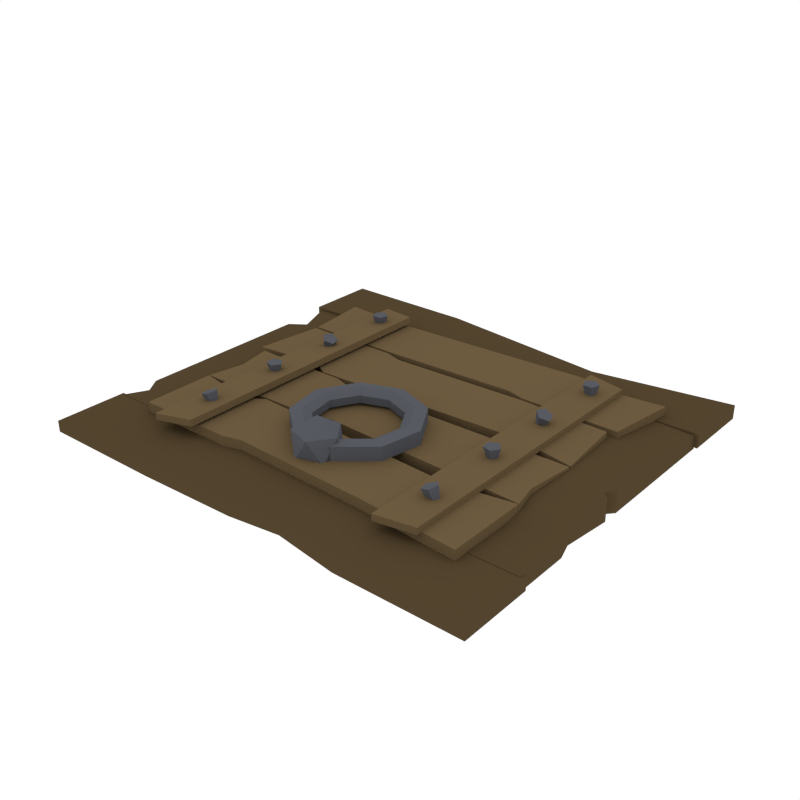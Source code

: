 # Source: Trapdoor.blend  (saved by Blender 2.79.0; exported with 4.5.12 LTS)
import bpy
from mathutils import Matrix  # noqa: F401  (used for matrix-valued properties, if any)

bpy.ops.wm.read_factory_settings(use_empty=True)
scene = bpy.context.scene
scene.name = 'Scene'

# ---- collections
col_collection_1 = bpy.data.collections.new('Collection 1'); scene.collection.children.link(col_collection_1)

# ---- materials (node trees are filled in below, after node groups)
mat_metal = bpy.data.materials.new('Metal')
mat_metal.alpha_threshold = 0.0
mat_metal.diffuse_color = (0.09704, 0.1023, 0.1193, 1.0)
mat_metal.roughness = 0.5
mat_wood = bpy.data.materials.new('Wood')
mat_wood.alpha_threshold = 0.0
mat_wood.diffuse_color = (0.1529, 0.1044, 0.05163, 1.0)
mat_wood.roughness = 0.5
mat_darkwood = bpy.data.materials.new('DarkWood')
mat_darkwood.alpha_threshold = 0.0
mat_darkwood.diffuse_color = (0.08714, 0.05798, 0.02801, 1.0)
mat_darkwood.roughness = 0.5
mat_black = bpy.data.materials.new('Black')
mat_black.alpha_threshold = 0.0
mat_black.diffuse_color = (0.04425, 0.04425, 0.04425, 1.0)
mat_black.roughness = 0.5

# ---- material node trees

# ---- world
world_world = bpy.data.worlds.new('World'); scene.world = world_world
world_world.color = (1.0, 1.0, 1.0)
world_world.use_sun_shadow = False
world_world.sun_shadow_jitter_overblur = 0.0
world_world.cycles.sampling_method = 'NONE'
world_world.cycles.sample_map_resolution = 256

# ---- meshes
me_cylinder_027 = bpy.data.meshes.new('Cylinder.027')
me_cylinder_027.from_pydata([(0.4536, 0.4668, 0.1426), (0.4701, 0.4631, 0.08114), (0.4648, 0.4324, 0.1426), (0.475, 0.448, 0.08114), (0.5009, 0.4324, 0.1426), (0.4908, 0.448, 0.08114), (0.5121, 0.4668, 0.1426), (0.4957, 0.4631, 0.08114), (0.4829, 0.488, 0.1426), (0.4829, 0.4724, 0.08114), (0.4676, 0.1942, 0.1472), (0.4525, 0.1827, 0.0864), (0.4546, 0.1608, 0.1517), (0.4468, 0.1681, 0.08836), (0.4796, 0.1374, 0.1401), (0.4577, 0.1578, 0.08329), (0.5081, 0.1564, 0.1285), (0.4702, 0.1661, 0.0782), (0.5007, 0.1915, 0.1329), (0.467, 0.1815, 0.08012), (0.4499, -0.1014, 0.1426), (0.465, -0.109, 0.08114), (0.4524, -0.1375, 0.1426), (0.4661, -0.1248, 0.08114), (0.4875, -0.1462, 0.1426), (0.4814, -0.1286, 0.08114), (0.5066, -0.1156, 0.1426), (0.4898, -0.1152, 0.08114), (0.4834, -0.08789, 0.1426), (0.4796, -0.103, 0.08114), (0.4437, -0.4097, 0.1316), (0.4795, -0.4139, 0.07903), (0.4507, -0.4451, 0.1333), (0.4825, -0.4294, 0.07977), (0.4845, -0.4493, 0.1453), (0.4974, -0.4312, 0.08504), (0.4984, -0.4164, 0.1511), (0.5034, -0.4168, 0.08757), (0.4732, -0.392, 0.1426), (0.4924, -0.4061, 0.08385), (-0.4696, -0.4061, 0.08385), (-0.4888, -0.392, 0.1426), (-0.4585, -0.4168, 0.08757), (-0.4635, -0.4164, 0.1511), (-0.4646, -0.4312, 0.08504), (-0.4774, -0.4493, 0.1453), (-0.4794, -0.4294, 0.07977), (-0.5112, -0.4451, 0.1333), (-0.4825, -0.4139, 0.07903), (-0.5183, -0.4097, 0.1316), (-0.4823, -0.103, 0.08114), (-0.4785, -0.08789, 0.1426), (-0.4721, -0.1152, 0.08114), (-0.4553, -0.1156, 0.1426), (-0.4805, -0.1286, 0.08114), (-0.4744, -0.1462, 0.1426), (-0.4959, -0.1248, 0.08114), (-0.5095, -0.1375, 0.1426), (-0.497, -0.109, 0.08114), (-0.512, -0.1014, 0.1426), (-0.495, 0.1815, 0.08012), (-0.4612, 0.1915, 0.1329), (-0.4918, 0.1661, 0.0782), (-0.4539, 0.1564, 0.1285), (-0.5042, 0.1578, 0.08329), (-0.4824, 0.1374, 0.1401), (-0.5152, 0.1681, 0.08836), (-0.5074, 0.1608, 0.1517), (-0.5095, 0.1827, 0.0864), (-0.4943, 0.1942, 0.1472), (-0.4791, 0.4724, 0.08114), (-0.4791, 0.488, 0.1426), (-0.4663, 0.4631, 0.08114), (-0.4498, 0.4668, 0.1426), (-0.4712, 0.448, 0.08114), (-0.461, 0.4324, 0.1426), (-0.487, 0.448, 0.08114), (-0.4971, 0.4324, 0.1426), (-0.4919, 0.4631, 0.08114), (-0.5083, 0.4668, 0.1426), (0.001953, 0.02127, 0.1358), (0.001953, -0.02175, 0.1423), (0.001953, -0.05624, 0.1242), (0.001953, -0.05624, 0.09506), (0.001953, -0.02175, 0.07691), (0.001953, 0.02127, 0.08339), (-0.1492, -0.03373, 0.1358), (-0.1215, -0.06668, 0.1423), (-0.09933, -0.09311, 0.1242), (-0.09933, -0.09311, 0.09506), (-0.1215, -0.06668, 0.07691), (-0.1492, -0.03373, 0.08339), (-0.2296, -0.173, 0.1358), (-0.1872, -0.1805, 0.1423), (-0.1532, -0.1865, 0.1242), (-0.1532, -0.1865, 0.09506), (-0.1872, -0.1805, 0.07691), (-0.2296, -0.173, 0.08339), (-0.2016, -0.3314, 0.1358), (-0.1644, -0.3098, 0.1423), (-0.1345, -0.2926, 0.1242), (-0.1345, -0.2926, 0.09506), (-0.1644, -0.3098, 0.07691), (-0.2016, -0.3314, 0.08339), (-0.07845, -0.4347, 0.1358), (-0.06374, -0.3943, 0.1423), (-0.05194, -0.3619, 0.1242), (-0.05194, -0.3619, 0.09506), (-0.06374, -0.3943, 0.07691), (-0.07845, -0.4347, 0.08339), (0.08236, -0.4347, 0.1358), (0.06764, -0.3943, 0.1423), (0.05585, -0.3619, 0.1242), (0.05585, -0.3619, 0.09506), (0.06764, -0.3943, 0.07691), (0.08236, -0.4347, 0.08339), (0.2055, -0.3314, 0.1358), (0.1683, -0.3098, 0.1423), (0.1384, -0.2926, 0.1242), (0.1384, -0.2926, 0.09506), (0.1683, -0.3098, 0.07691), (0.2055, -0.3314, 0.08339), (0.2335, -0.173, 0.1358), (0.1911, -0.1805, 0.1423), (0.1571, -0.1865, 0.1242), (0.1571, -0.1865, 0.09506), (0.1911, -0.1805, 0.07691), (0.2335, -0.173, 0.08339), (0.1531, -0.03373, 0.1358), (0.1254, -0.06668, 0.1423), (0.1032, -0.09311, 0.1242), (0.1032, -0.09311, 0.09506), (0.1254, -0.06668, 0.07691), (0.1531, -0.03373, 0.08339), (0.001953, -0.4084, 0.01899), (0.07094, -0.4585, 0.07169), (-0.0244, -0.4895, 0.07169), (-0.08332, -0.4084, 0.07169), (-0.0244, -0.3273, 0.07169), (0.07094, -0.3583, 0.07169), (0.0283, -0.4895, 0.157), (-0.06703, -0.4585, 0.157), (-0.06703, -0.3583, 0.157), (0.0283, -0.3273, 0.157), (0.08723, -0.4084, 0.157), (0.001953, -0.4084, 0.2097), (0.581, -0.5166, 0.04819), (0.8576, -0.5166, 0.04819), (0.581, -0.5166, -0.005491), (0.8576, -0.5166, -0.005491), (0.8726, 0.5112, 0.05753), (0.8726, 0.7879, 0.05753), (0.8726, 0.5112, 0.00385), (0.8726, 0.7879, 0.00385), (0.581, 0.02166, 0.07407), (0.8576, -0.06032, 0.07407), (0.581, 0.02166, -0.005491), (0.8576, -0.06032, -0.005491), (0.1962, 0.542, 0.03452), (0.3262, 0.7394, 0.03835), (0.1962, 0.542, 0.00385), (0.3262, 0.7394, 0.007685), (0.623, -0.4372, 0.04819), (0.8576, -0.3041, 0.04819), (0.623, -0.4372, -0.005491), (0.8576, -0.3041, -0.005491), (0.581, -0.3732, 0.04819), (0.8379, -0.2401, 0.04819), (0.581, -0.3732, -0.005491), (0.8379, -0.2401, -0.005491), (0.8303, -0.0292, 0.07407), (0.581, 0.05278, 0.07407), (0.581, 0.5444, 0.04819), (0.8576, 0.519, 0.04819), (0.8303, -0.0292, -0.005491), (0.581, 0.05278, -0.005491), (0.581, 0.5444, -0.005491), (0.8576, 0.519, -0.005491), (0.8726, -0.5088, 0.04628), (0.8726, -0.7855, 0.04628), (0.8726, -0.5088, 0.00385), (0.8726, -0.7855, 0.00385), (0.5957, 0.0839, 0.07407), (0.8576, 0.001921, 0.07407), (0.5957, 0.0839, -0.005491), (0.8576, 0.001921, -0.005491), (0.1318, -0.5268, 0.04628), (0.1645, -0.7498, 0.04628), (0.1318, -0.5268, 0.00385), (0.1645, -0.7498, 0.00385), (0.2608, -0.5088, 0.04628), (0.4097, -0.7855, 0.04628), (0.2608, -0.5088, 0.00385), (0.4097, -0.7855, 0.00385), (-0.8537, 0.519, 0.04819), (-0.5771, 0.519, 0.04819), (-0.8537, 0.519, -0.005491), (-0.5771, 0.519, -0.005491), (-0.8687, 0.5112, 0.05753), (-0.8687, 0.7879, 0.05753), (-0.8687, 0.5112, 0.003851), (-0.8687, 0.7879, 0.003851), (-0.1923, 0.5112, 0.05753), (-0.3431, 0.7811, 0.06136), (-0.1923, 0.5112, 0.00385), (-0.3431, 0.7811, 0.007686), (-0.2569, 0.5112, 0.05753), (-0.4057, 0.7879, 0.05753), (-0.2569, 0.5112, 0.00385), (-0.4057, 0.7879, 0.00385), (-0.8117, 0.3788, 0.03668), (-0.5771, 0.2457, 0.03668), (-0.8117, 0.3788, -0.00549), (-0.5771, 0.2457, -0.005491), (-0.8537, 0.3148, 0.04819), (-0.5968, 0.1817, 0.04819), (-0.8537, 0.3148, -0.00549), (-0.5968, 0.1817, -0.005491), (-0.8537, -0.5166, 0.04819), (-0.5771, -0.5166, 0.04819), (-0.8537, -0.5166, -0.00549), (-0.5771, -0.5166, -0.005491), (-0.8687, -0.5088, 0.04628), (-0.8687, -0.7855, 0.04628), (-0.8687, -0.5088, 0.003851), (-0.8687, -0.7855, 0.003851), (-0.4025, -0.5088, 0.04628), (-0.02192, -0.7787, 0.04628), (-0.4025, -0.5088, 0.00385), (-0.02192, -0.7787, 0.007686), (-0.4671, -0.5088, 0.04628), (-0.4057, -0.7855, 0.04628), (-0.4671, -0.5088, 0.00385), (-0.4057, -0.7855, 0.00385), (-0.8117, -0.4372, 0.04819), (-0.5771, -0.3041, 0.04819), (-0.8117, -0.4372, -0.00549), (-0.5771, -0.3041, -0.005491), (-0.8537, -0.3732, 0.04819), (-0.5968, -0.2401, 0.04819), (-0.8537, -0.3732, -0.00549), (-0.5968, -0.2401, -0.005491), (0.7135, 0.5746, 0.08379), (0.6771, 0.3107, 0.08379), (0.7135, 0.5746, 0.03031), (0.6771, 0.3107, 0.03031), (0.4464, 0.5454, 0.08379), (0.3001, 0.3107, 0.08379), (0.4464, 0.5454, 0.03031), (0.3001, 0.3107, 0.03031), (0.3761, 0.5874, 0.08379), (0.2298, 0.3305, 0.08379), (0.3761, 0.5874, 0.03031), (0.2298, 0.3305, 0.03031), (-0.7093, 0.5636, 0.08379), (-0.6812, 0.3107, 0.08379), (-0.7093, 0.5636, 0.03031), (-0.6812, 0.3107, 0.03031), (-0.4504, 0.5454, 0.08379), (-0.3041, 0.3107, 0.08379), (-0.4504, 0.5454, 0.03031), (-0.3041, 0.3107, 0.03031), (-0.7143, 0.03386, 0.08379), (-0.6812, 0.2977, 0.08379), (-0.7143, 0.03386, 0.03031), (-0.6812, 0.2977, 0.03031), (-0.4504, 0.0631, 0.08379), (-0.3041, 0.2977, 0.08379), (-0.4504, 0.0631, 0.03031), (-0.3041, 0.2977, 0.03031), (-0.3801, 0.02106, 0.08379), (-0.2338, 0.278, 0.08379), (-0.3801, 0.02106, 0.03031), (-0.2338, 0.278, 0.03031), (0.6771, 0.02106, 0.08379), (0.6507, 0.2886, 0.08379), (0.6771, 0.02106, 0.03031), (0.6507, 0.2886, 0.03031), (0.4464, 0.0631, 0.08379), (0.3001, 0.2977, 0.08379), (0.4464, 0.0631, 0.03031), (0.3001, 0.2977, 0.03031), (-0.6812, -0.262, 0.08379), (-0.6812, 0.01464, 0.08379), (-0.6812, -0.262, 0.03031), (-0.6812, 0.01464, 0.03031), (-0.182, -0.253, 0.08379), (-0.3041, 0.01464, 0.08379), (-0.182, -0.253, 0.03031), (-0.3041, 0.01464, 0.03031), (-0.1051, -0.229, 0.08379), (-0.2338, -0.005098, 0.08379), (-0.1051, -0.229, 0.03031), (-0.2338, -0.005098, 0.03031), (0.6771, -0.262, 0.08379), (0.6771, 0.01464, 0.08379), (0.6771, -0.262, 0.03031), (0.6771, 0.01464, 0.03031), (-0.6812, -0.5407, 0.03031), (-0.6812, -0.2641, 0.03031), (-0.6812, -0.5407, 0.08379), (-0.6812, -0.2641, 0.08379), (-0.4504, -0.3061, 0.08379), (-0.3041, -0.5407, 0.08379), (-0.4504, -0.3061, 0.03031), (-0.3041, -0.5407, 0.03031), (-0.3801, -0.2641, 0.08379), (-0.2338, -0.521, 0.08379), (-0.3801, -0.2641, 0.03031), (-0.2338, -0.521, 0.03031), (0.6771, -0.2641, 0.08379), (0.6755, -0.57, 0.08379), (0.6771, -0.2641, 0.03031), (0.6755, -0.57, 0.03031), (0.4464, -0.3061, 0.08379), (0.3001, -0.5407, 0.08379), (0.4464, -0.3061, 0.03031), (0.3001, -0.5407, 0.03031), (-0.6547, -0.1237, 0.08379), (-0.243, -0.1192, 0.08379), (-0.1694, -0.1171, 0.08379), (-0.6547, -0.1237, 0.03031), (0.6573, -0.1676, 0.08379), (0.6573, -0.1676, 0.03031), (-0.5544, 0.589, 0.1073), (-0.4095, 0.5559, 0.1201), (-0.5522, 0.589, 0.08218), (-0.4073, 0.5559, 0.09502), (-0.5615, -0.6049, 0.1067), (-0.4145, -0.5784, 0.1197), (-0.5592, -0.6049, 0.08156), (-0.4123, -0.5784, 0.09457), (0.4067, 0.589, 0.1057), (0.5522, 0.5559, 0.1057), (0.4067, 0.589, 0.08049), (0.5522, 0.5559, 0.08049), (0.3997, -0.6049, 0.1057), (0.5472, -0.5784, 0.1057), (0.3997, -0.6049, 0.08049), (0.5472, -0.5784, 0.08049), (0.7528, -0.5805, 0.02024), (-0.7473, -0.5624, 0.02024), (0.7528, 0.6095, 0.02024), (-0.7473, 0.6275, 0.02024)], [], [(1, 0, 8, 9), (5, 4, 2, 3), (7, 6, 4, 5), (6, 8, 0, 2, 4), (9, 8, 6, 7), (3, 2, 0, 1), (11, 10, 18, 19), (15, 14, 12, 13), (17, 16, 14, 15), (16, 18, 10, 12, 14), (19, 18, 16, 17), (13, 12, 10, 11), (21, 20, 28, 29), (25, 24, 22, 23), (27, 26, 24, 25), (26, 28, 20, 22, 24), (29, 28, 26, 27), (23, 22, 20, 21), (31, 30, 38, 39), (35, 34, 32, 33), (37, 36, 34, 35), (36, 38, 30, 32, 34), (39, 38, 36, 37), (33, 32, 30, 31), (40, 41, 43, 42), (42, 43, 45, 44), (44, 45, 47, 46), (43, 41, 49, 47, 45), (46, 47, 49, 48), (48, 49, 41, 40), (50, 51, 53, 52), (52, 53, 55, 54), (54, 55, 57, 56), (53, 51, 59, 57, 55), (56, 57, 59, 58), (58, 59, 51, 50), (60, 61, 63, 62), (62, 63, 65, 64), (64, 65, 67, 66), (63, 61, 69, 67, 65), (66, 67, 69, 68), (68, 69, 61, 60), (70, 71, 73, 72), (72, 73, 75, 74), (74, 75, 77, 76), (73, 71, 79, 77, 75), (76, 77, 79, 78), (78, 79, 71, 70), (115, 121, 116, 110), (80, 86, 87, 81), (81, 87, 88, 82), (82, 88, 89, 83), (83, 89, 90, 84), (84, 90, 91, 85), (97, 103, 98, 92), (86, 92, 93, 87), (87, 93, 94, 88), (88, 94, 95, 89), (89, 95, 96, 90), (90, 96, 97, 91), (133, 85, 80, 128), (92, 98, 99, 93), (93, 99, 100, 94), (94, 100, 101, 95), (95, 101, 102, 96), (96, 102, 103, 97), (91, 97, 92, 86), (98, 104, 105, 99), (99, 105, 106, 100), (100, 106, 107, 101), (101, 107, 108, 102), (102, 108, 109, 103), (127, 133, 128, 122), (104, 110, 111, 105), (105, 111, 112, 106), (106, 112, 113, 107), (107, 113, 114, 108), (108, 114, 115, 109), (121, 127, 122, 116), (110, 116, 117, 111), (111, 117, 118, 112), (112, 118, 119, 113), (113, 119, 120, 114), (114, 120, 121, 115), (103, 109, 104, 98), (116, 122, 123, 117), (117, 123, 124, 118), (118, 124, 125, 119), (119, 125, 126, 120), (120, 126, 127, 121), (122, 128, 129, 123), (123, 129, 130, 124), (124, 130, 131, 125), (125, 131, 132, 126), (126, 132, 133, 127), (109, 115, 110, 104), (128, 80, 81, 129), (129, 81, 82, 130), (130, 82, 83, 131), (131, 83, 84, 132), (132, 84, 85, 133), (85, 91, 86, 80), (134, 135, 136), (135, 134, 139), (134, 136, 137), (134, 137, 138), (134, 138, 139), (135, 139, 144), (136, 135, 140), (137, 136, 141), (138, 137, 142), (139, 138, 143), (135, 144, 140), (136, 140, 141), (137, 141, 142), (138, 142, 143), (139, 143, 144), (140, 144, 145), (141, 140, 145), (142, 141, 145), (143, 142, 145), (144, 143, 145), (154, 155, 170, 171), (155, 157, 174, 170), (162, 164, 148, 146), (171, 175, 156, 154), (167, 169, 157, 155), (166, 167, 155, 154), (159, 203, 202, 158), (151, 153, 161, 159), (158, 160, 152, 150), (150, 151, 159, 158), (161, 205, 203, 159), (146, 147, 163, 162), (147, 149, 165, 163), (166, 168, 164, 162), (154, 156, 168, 166), (162, 163, 167, 166), (163, 165, 169, 167), (146, 148, 149, 147), (150, 152, 153, 151), (182, 171, 170, 183), (183, 170, 174, 185), (172, 176, 184, 182), (190, 178, 180, 192), (171, 182, 184, 175), (173, 183, 185, 177), (188, 228, 226, 186), (186, 190, 192, 188), (191, 187, 189, 193), (179, 191, 193, 181), (178, 190, 191, 179), (172, 182, 183, 173), (172, 173, 177, 176), (178, 179, 181, 180), (210, 194, 196, 212), (206, 198, 200, 208), (240, 238, 214, 216), (158, 202, 204, 160), (206, 202, 203, 207), (207, 203, 205, 209), (199, 207, 209, 201), (198, 206, 207, 199), (202, 206, 208, 204), (194, 210, 211, 195), (195, 211, 213, 197), (214, 210, 212, 216), (210, 214, 215, 211), (211, 215, 217, 213), (194, 195, 197, 196), (198, 199, 201, 200), (234, 236, 220, 218), (230, 232, 224, 222), (239, 215, 214, 238), (187, 186, 226, 227), (190, 186, 187, 191), (230, 231, 227, 226), (231, 233, 229, 227), (189, 187, 227, 229), (223, 225, 233, 231), (222, 223, 231, 230), (226, 228, 232, 230), (218, 219, 235, 234), (219, 221, 237, 235), (238, 240, 236, 234), (241, 217, 215, 239), (234, 235, 239, 238), (235, 237, 241, 239), (218, 220, 221, 219), (222, 224, 225, 223), (246, 242, 244, 248), (258, 259, 251, 250), (242, 246, 247, 243), (243, 247, 249, 245), (250, 246, 248, 252), (246, 250, 251, 247), (247, 251, 253, 249), (242, 243, 245, 244), (258, 260, 256, 254), (259, 261, 253, 251), (254, 255, 259, 258), (255, 257, 261, 259), (254, 256, 257, 255), (252, 260, 258, 250), (266, 262, 264, 268), (278, 279, 271, 270), (262, 266, 267, 263), (263, 267, 269, 265), (270, 266, 268, 272), (266, 270, 271, 267), (267, 271, 273, 269), (262, 263, 265, 264), (278, 280, 276, 274), (279, 281, 273, 271), (274, 275, 279, 278), (275, 277, 281, 279), (274, 276, 277, 275), (272, 280, 278, 270), (286, 282, 284, 288), (295, 297, 293, 291), (318, 319, 287, 283), (283, 287, 289, 285), (290, 286, 288, 292), (319, 320, 291, 287), (287, 291, 293, 289), (318, 283, 285, 321), (302, 304, 299, 301), (292, 296, 294, 290), (300, 298, 305, 303), (301, 300, 303, 302), (322, 323, 297, 295), (314, 306, 307, 315), (322, 295, 291, 320), (306, 308, 304, 302), (302, 303, 307, 306), (303, 305, 309, 307), (301, 299, 298, 300), (314, 310, 312, 316), (315, 307, 309, 317), (310, 314, 315, 311), (311, 315, 317, 313), (310, 311, 313, 312), (308, 306, 314, 316), (294, 322, 320, 290), (294, 296, 323, 322), (282, 318, 321, 284), (286, 290, 320, 319), (282, 286, 319, 318), (324, 325, 327, 326), (324, 328, 329, 325), (325, 329, 331, 327), (324, 326, 330, 328), (328, 330, 331, 329), (332, 333, 335, 334), (332, 336, 337, 333), (333, 337, 339, 335), (332, 334, 338, 336), (336, 338, 339, 337), (341, 343, 342, 340)])
me_cylinder_027.polygons.foreach_set('material_index', [0, 0, 0, 0, 0, 0, 0, 0, 0, 0, 0, 0, 0, 0, 0, 0, 0, 0, 0, 0, 0, 0, 0, 0, 0, 0, 0, 0, 0, 0, 0, 0, 0, 0, 0, 0, 0, 0, 0, 0, 0, 0, 0, 0, 0, 0, 0, 0, 0, 0, 0, 0, 0, 0, 0, 0, 0, 0, 0, 0, 0, 0, 0, 0, 0, 0, 0, 0, 0, 0, 0, 0, 0, 0, 0, 0, 0, 0, 0, 0, 0, 0, 0, 0, 0, 0, 0, 0, 0, 0, 0, 0, 0, 0, 0, 0, 0, 0, 0, 0, 0, 0, 0, 0, 0, 0, 0, 0, 0, 0, 0, 0, 0, 0, 0, 0, 0, 0, 0, 0, 0, 0, 2, 2, 2, 2, 2, 2, 2, 2, 2, 2, 2, 2, 2, 2, 2, 2, 2, 2, 2, 2, 2, 2, 2, 2, 2, 2, 2, 2, 2, 2, 2, 2, 2, 2, 2, 2, 2, 2, 2, 2, 2, 2, 2, 2, 2, 2, 2, 2, 2, 2, 2, 2, 2, 2, 2, 2, 2, 2, 2, 2, 2, 2, 2, 2, 2, 2, 2, 2, 1, 1, 1, 1, 1, 1, 1, 1, 1, 1, 1, 1, 1, 1, 1, 1, 1, 1, 1, 1, 1, 1, 1, 1, 1, 1, 1, 1, 1, 1, 1, 1, 1, 1, 1, 1, 1, 1, 1, 1, 1, 1, 1, 1, 1, 1, 1, 1, 1, 1, 1, 1, 1, 1, 1, 1, 1, 1, 1, 1, 1, 1, 1, 1, 1, 1, 1, 1, 3])
me_cylinder_027.materials.append(mat_metal)
me_cylinder_027.materials.append(mat_wood)
me_cylinder_027.materials.append(mat_darkwood)
me_cylinder_027.materials.append(mat_black)
me_cylinder_027.use_remesh_preserve_volume = False
me_cylinder_027.use_remesh_preserve_attributes = False
me_cylinder_027.use_mirror_vertex_groups = False
me_cylinder_027.update()

# ---- objects
ob_trapdoor = bpy.data.objects.new('Trapdoor', me_cylinder_027)

# ---- transforms, parenting, visibility, modifiers, constraints
ob_trapdoor.location = (0.0, 0.0, 0.0)
ob_trapdoor.lineart.crease_threshold = 0.0

# ---- collection membership
col_collection_1.objects.link(ob_trapdoor)

# ---- scene / render settings (as saved in the file)
scene.frame_start = 1; scene.frame_end = 250; scene.frame_set(0)
scene.render.engine = 'CYCLES'
scene.render.resolution_x = 1000
scene.render.resolution_y = 1000
scene.render.dither_intensity = 0.0
scene.cycles.samples = 200
scene.cycles.sampling_pattern = 'TABULATED_SOBOL'
scene.cycles.light_sampling_threshold = 0.0
scene.cycles.use_adaptive_sampling = False
scene.cycles.use_light_tree = False
scene.cycles.caustics_reflective = False
scene.cycles.caustics_refractive = False
scene.cycles.blur_glossy = 0.0
scene.cycles.max_bounces = 2
scene.cycles.pixel_filter_type = 'GAUSSIAN'
scene.cycles.sample_clamp_indirect = 0.0
scene.view_settings.view_transform = 'Standard'
bpy.context.view_layer.update()

# ---- added for rendering (the .blend has no active camera): camera
cam_auto = bpy.data.cameras.new('AutoCamera')
cam_auto.lens = 50.0
cam_auto.sensor_width = 36.0
cam_auto.clip_end = 1000.0
ob_auto_camera = bpy.data.objects.new('AutoCamera', cam_auto)
scene.collection.objects.link(ob_auto_camera)
ob_auto_camera.location = (2.18237, -2.61529, 1.84641)
ob_auto_camera.rotation_euler = (1.09748, -7.21219e-08, 0.694738)
scene.camera = ob_auto_camera
bpy.context.view_layer.update()
